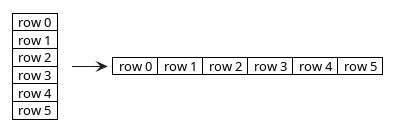

The diagram above was rendered by PlantUML. Its source (embedded in the PNG):
@startuml

<style>
note {
    backgroundcolor white
    shadowing 0
    linecolor transparent
}
</style>
note as grid
    |  row 0  |
    |  row 1  |
    |  row 2  |
    |  row 3  |
    |  row 4  |
    |  row 5  |
end note

note as gridline
    |  row 0  |  row 1  |  row 2  |  row 3  |  row 4  |  row 5  |
end note

grid -> gridline
@enduml